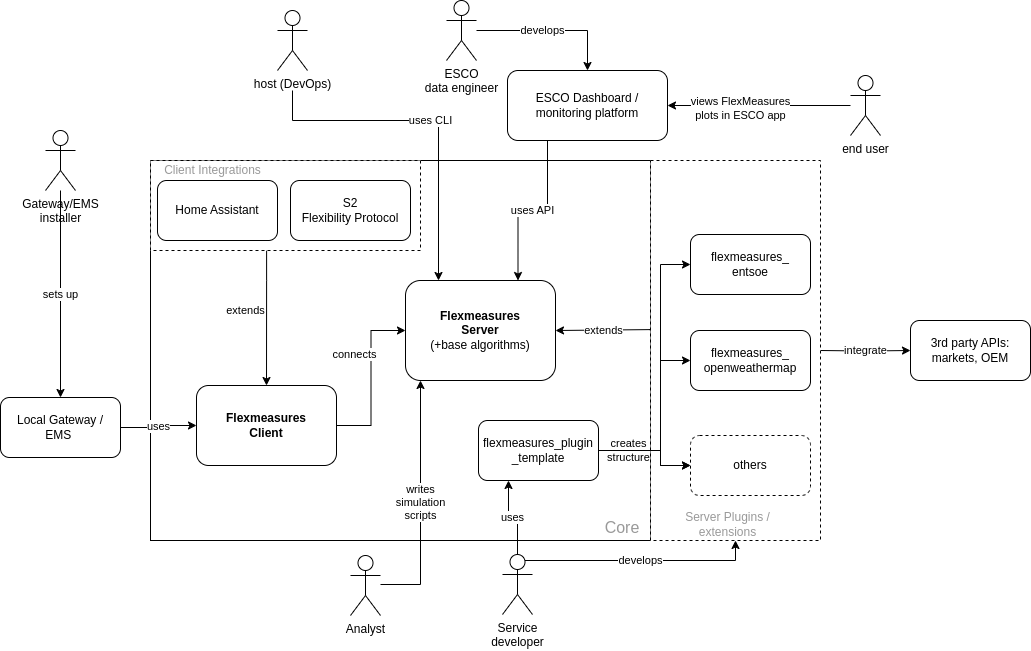

The diagram above was exported from draw.io. Its source (the exported page's mxGraphModel, read from the mxfile embedded in the PNG):
<mxGraphModel dx="954" dy="1616" grid="1" gridSize="10" guides="1" tooltips="1" connect="1" arrows="1" fold="1" page="1" pageScale="1" pageWidth="1100" pageHeight="850" math="0" shadow="0">
  <root>
    <mxCell id="0" />
    <mxCell id="1" parent="0" />
    <mxCell id="NuZyG0Ptlm0BYngdzCfa-12" value="" style="rounded=0;whiteSpace=wrap;html=1;" parent="1" vertex="1">
      <mxGeometry x="180" y="70" width="500" height="380" as="geometry" />
    </mxCell>
    <mxCell id="NuZyG0Ptlm0BYngdzCfa-33" value="extends" style="edgeStyle=orthogonalEdgeStyle;rounded=0;orthogonalLoop=1;jettySize=auto;html=1;exitX=-0.006;exitY=0.445;exitDx=0;exitDy=0;entryX=1;entryY=0.5;entryDx=0;entryDy=0;exitPerimeter=0;" parent="1" source="NuZyG0Ptlm0BYngdzCfa-13" target="NuZyG0Ptlm0BYngdzCfa-3" edge="1">
      <mxGeometry relative="1" as="geometry">
        <Array as="points">
          <mxPoint x="680" y="239" />
        </Array>
      </mxGeometry>
    </mxCell>
    <mxCell id="NuZyG0Ptlm0BYngdzCfa-42" value="integrate" style="edgeStyle=orthogonalEdgeStyle;rounded=0;orthogonalLoop=1;jettySize=auto;html=1;exitX=1;exitY=0.5;exitDx=0;exitDy=0;entryX=0;entryY=0.5;entryDx=0;entryDy=0;" parent="1" target="NuZyG0Ptlm0BYngdzCfa-32" edge="1">
      <mxGeometry relative="1" as="geometry">
        <mxPoint x="850" y="260" as="sourcePoint" />
        <mxPoint x="900" y="240" as="targetPoint" />
      </mxGeometry>
    </mxCell>
    <mxCell id="NuZyG0Ptlm0BYngdzCfa-13" value="" style="rounded=0;whiteSpace=wrap;html=1;dashed=1;" parent="1" vertex="1">
      <mxGeometry x="680" y="70" width="170" height="380" as="geometry" />
    </mxCell>
    <mxCell id="NuZyG0Ptlm0BYngdzCfa-26" style="edgeStyle=orthogonalEdgeStyle;rounded=0;orthogonalLoop=1;jettySize=auto;html=1;exitX=1;exitY=0.5;exitDx=0;exitDy=0;entryX=0;entryY=0.5;entryDx=0;entryDy=0;" parent="1" source="NuZyG0Ptlm0BYngdzCfa-2" target="NuZyG0Ptlm0BYngdzCfa-3" edge="1">
      <mxGeometry relative="1" as="geometry" />
    </mxCell>
    <mxCell id="NuZyG0Ptlm0BYngdzCfa-27" value="connects" style="edgeLabel;html=1;align=center;verticalAlign=middle;resizable=0;points=[];" parent="NuZyG0Ptlm0BYngdzCfa-26" vertex="1" connectable="0">
      <mxGeometry x="0.287" y="-2" relative="1" as="geometry">
        <mxPoint x="-19" as="offset" />
      </mxGeometry>
    </mxCell>
    <mxCell id="NuZyG0Ptlm0BYngdzCfa-2" value="&lt;b&gt;Flexmeasures&lt;br&gt;Client&lt;/b&gt;" style="rounded=1;whiteSpace=wrap;html=1;" parent="1" vertex="1">
      <mxGeometry x="226" y="295" width="140" height="80" as="geometry" />
    </mxCell>
    <mxCell id="NuZyG0Ptlm0BYngdzCfa-3" value="&lt;b&gt;Flexmeasures&lt;br&gt;Server&lt;/b&gt;&lt;br&gt;(+base algorithms)" style="rounded=1;whiteSpace=wrap;html=1;" parent="1" vertex="1">
      <mxGeometry x="435" y="190" width="150" height="100" as="geometry" />
    </mxCell>
    <mxCell id="NuZyG0Ptlm0BYngdzCfa-28" style="edgeStyle=orthogonalEdgeStyle;rounded=0;orthogonalLoop=1;jettySize=auto;html=1;exitX=1;exitY=0.5;exitDx=0;exitDy=0;entryX=0;entryY=0.5;entryDx=0;entryDy=0;" parent="1" source="NuZyG0Ptlm0BYngdzCfa-4" target="NuZyG0Ptlm0BYngdzCfa-5" edge="1">
      <mxGeometry relative="1" as="geometry">
        <Array as="points">
          <mxPoint x="690" y="360" />
          <mxPoint x="690" y="174" />
        </Array>
      </mxGeometry>
    </mxCell>
    <mxCell id="NuZyG0Ptlm0BYngdzCfa-29" value="creates&lt;br&gt;structure" style="edgeLabel;html=1;align=center;verticalAlign=middle;resizable=0;points=[];" parent="NuZyG0Ptlm0BYngdzCfa-28" vertex="1" connectable="0">
      <mxGeometry x="-0.687" y="-2" relative="1" as="geometry">
        <mxPoint x="-15" y="-3" as="offset" />
      </mxGeometry>
    </mxCell>
    <mxCell id="NuZyG0Ptlm0BYngdzCfa-30" style="edgeStyle=orthogonalEdgeStyle;rounded=0;orthogonalLoop=1;jettySize=auto;html=1;entryX=0;entryY=0.5;entryDx=0;entryDy=0;" parent="1" source="NuZyG0Ptlm0BYngdzCfa-4" target="NuZyG0Ptlm0BYngdzCfa-6" edge="1">
      <mxGeometry relative="1" as="geometry">
        <Array as="points">
          <mxPoint x="690" y="360" />
          <mxPoint x="690" y="270" />
        </Array>
      </mxGeometry>
    </mxCell>
    <mxCell id="NuZyG0Ptlm0BYngdzCfa-31" style="edgeStyle=orthogonalEdgeStyle;rounded=0;orthogonalLoop=1;jettySize=auto;html=1;entryX=0;entryY=0.5;entryDx=0;entryDy=0;" parent="1" source="NuZyG0Ptlm0BYngdzCfa-4" target="NuZyG0Ptlm0BYngdzCfa-7" edge="1">
      <mxGeometry relative="1" as="geometry">
        <Array as="points">
          <mxPoint x="690" y="360" />
          <mxPoint x="690" y="375" />
        </Array>
      </mxGeometry>
    </mxCell>
    <mxCell id="WEmIZfR1CPKH-RXfakr3-2" value="" style="edgeStyle=orthogonalEdgeStyle;rounded=0;orthogonalLoop=1;jettySize=auto;html=1;" edge="1" parent="1" source="NuZyG0Ptlm0BYngdzCfa-4" target="NuZyG0Ptlm0BYngdzCfa-7">
      <mxGeometry relative="1" as="geometry">
        <Array as="points">
          <mxPoint x="690" y="360" />
          <mxPoint x="690" y="375" />
        </Array>
      </mxGeometry>
    </mxCell>
    <mxCell id="NuZyG0Ptlm0BYngdzCfa-4" value="flexmeasures_plugin&lt;br&gt;_template" style="rounded=1;whiteSpace=wrap;html=1;" parent="1" vertex="1">
      <mxGeometry x="508" y="330" width="120" height="60" as="geometry" />
    </mxCell>
    <mxCell id="NuZyG0Ptlm0BYngdzCfa-5" value="flexmeasures_&lt;br&gt;entsoe" style="rounded=1;whiteSpace=wrap;html=1;" parent="1" vertex="1">
      <mxGeometry x="720" y="144" width="120" height="60" as="geometry" />
    </mxCell>
    <mxCell id="NuZyG0Ptlm0BYngdzCfa-6" value="flexmeasures_&lt;br&gt;openweathermap" style="rounded=1;whiteSpace=wrap;html=1;" parent="1" vertex="1">
      <mxGeometry x="720" y="240" width="120" height="60" as="geometry" />
    </mxCell>
    <mxCell id="NuZyG0Ptlm0BYngdzCfa-7" value="others" style="rounded=1;whiteSpace=wrap;html=1;dashed=1;" parent="1" vertex="1">
      <mxGeometry x="720" y="345" width="120" height="60" as="geometry" />
    </mxCell>
    <mxCell id="NuZyG0Ptlm0BYngdzCfa-23" style="edgeStyle=orthogonalEdgeStyle;rounded=0;orthogonalLoop=1;jettySize=auto;html=1;exitX=0.43;exitY=1;exitDx=0;exitDy=0;exitPerimeter=0;entryX=0.5;entryY=0;entryDx=0;entryDy=0;" parent="1" source="WEmIZfR1CPKH-RXfakr3-1" target="NuZyG0Ptlm0BYngdzCfa-2" edge="1">
      <mxGeometry relative="1" as="geometry">
        <mxPoint x="90" y="-32.5" as="sourcePoint" />
        <mxPoint x="220" y="-20" as="targetPoint" />
        <Array as="points">
          <mxPoint x="296" y="190" />
          <mxPoint x="296" y="190" />
        </Array>
      </mxGeometry>
    </mxCell>
    <mxCell id="NuZyG0Ptlm0BYngdzCfa-24" value="extends" style="edgeLabel;html=1;align=center;verticalAlign=middle;resizable=0;points=[];" parent="NuZyG0Ptlm0BYngdzCfa-23" vertex="1" connectable="0">
      <mxGeometry x="-0.1282" y="1" relative="1" as="geometry">
        <mxPoint x="-23" as="offset" />
      </mxGeometry>
    </mxCell>
    <mxCell id="NuZyG0Ptlm0BYngdzCfa-9" value="Local Gateway / EMS&amp;nbsp;" style="rounded=1;whiteSpace=wrap;html=1;" parent="1" vertex="1">
      <mxGeometry x="30" y="307" width="120" height="60" as="geometry" />
    </mxCell>
    <mxCell id="NuZyG0Ptlm0BYngdzCfa-11" value="ESCO Dashboard / monitoring platform" style="rounded=1;whiteSpace=wrap;html=1;" parent="1" vertex="1">
      <mxGeometry x="537" y="-20" width="160" height="70" as="geometry" />
    </mxCell>
    <mxCell id="NuZyG0Ptlm0BYngdzCfa-14" value="&lt;font style=&quot;font-size: 16px;&quot; color=&quot;#999999&quot;&gt;Core&lt;/font&gt;" style="text;html=1;strokeColor=none;fillColor=none;align=center;verticalAlign=middle;whiteSpace=wrap;rounded=0;" parent="1" vertex="1">
      <mxGeometry x="622" y="422" width="60" height="30" as="geometry" />
    </mxCell>
    <mxCell id="NuZyG0Ptlm0BYngdzCfa-15" value="&lt;font color=&quot;#999999&quot;&gt;Server Plugins / extensions&lt;/font&gt;" style="text;html=1;strokeColor=none;fillColor=none;align=center;verticalAlign=middle;whiteSpace=wrap;rounded=0;" parent="1" vertex="1">
      <mxGeometry x="685" y="419" width="145" height="30" as="geometry" />
    </mxCell>
    <mxCell id="NuZyG0Ptlm0BYngdzCfa-40" value="sets up" style="edgeStyle=orthogonalEdgeStyle;rounded=0;orthogonalLoop=1;jettySize=auto;html=1;" parent="1" source="NuZyG0Ptlm0BYngdzCfa-18" target="NuZyG0Ptlm0BYngdzCfa-9" edge="1">
      <mxGeometry relative="1" as="geometry" />
    </mxCell>
    <mxCell id="NuZyG0Ptlm0BYngdzCfa-18" value="Gateway/EMS&lt;br&gt;installer" style="shape=umlActor;verticalLabelPosition=bottom;verticalAlign=top;html=1;outlineConnect=0;" parent="1" vertex="1">
      <mxGeometry x="75" y="40" width="30" height="60" as="geometry" />
    </mxCell>
    <mxCell id="NuZyG0Ptlm0BYngdzCfa-32" value="3rd party APIs:&lt;br&gt;markets, OEM" style="rounded=1;whiteSpace=wrap;html=1;" parent="1" vertex="1">
      <mxGeometry x="940" y="230" width="120" height="60" as="geometry" />
    </mxCell>
    <mxCell id="NuZyG0Ptlm0BYngdzCfa-38" value="uses" style="edgeStyle=orthogonalEdgeStyle;rounded=0;orthogonalLoop=1;jettySize=auto;html=1;entryX=0.25;entryY=1;entryDx=0;entryDy=0;" parent="1" source="NuZyG0Ptlm0BYngdzCfa-36" target="NuZyG0Ptlm0BYngdzCfa-4" edge="1">
      <mxGeometry relative="1" as="geometry" />
    </mxCell>
    <mxCell id="NuZyG0Ptlm0BYngdzCfa-39" value="develops" style="edgeStyle=orthogonalEdgeStyle;rounded=0;orthogonalLoop=1;jettySize=auto;html=1;exitX=0.75;exitY=0.1;exitDx=0;exitDy=0;exitPerimeter=0;" parent="1" source="NuZyG0Ptlm0BYngdzCfa-36" target="NuZyG0Ptlm0BYngdzCfa-13" edge="1">
      <mxGeometry relative="1" as="geometry" />
    </mxCell>
    <mxCell id="NuZyG0Ptlm0BYngdzCfa-36" value="Service&lt;br&gt;developer" style="shape=umlActor;verticalLabelPosition=bottom;verticalAlign=top;html=1;outlineConnect=0;" parent="1" vertex="1">
      <mxGeometry x="532" y="464" width="30" height="60" as="geometry" />
    </mxCell>
    <mxCell id="NuZyG0Ptlm0BYngdzCfa-47" value="" style="edgeStyle=orthogonalEdgeStyle;rounded=0;orthogonalLoop=1;jettySize=auto;html=1;entryX=1;entryY=0.5;entryDx=0;entryDy=0;" parent="1" source="NuZyG0Ptlm0BYngdzCfa-43" target="NuZyG0Ptlm0BYngdzCfa-11" edge="1">
      <mxGeometry x="0.3814" y="-5" relative="1" as="geometry">
        <Array as="points" />
        <mxPoint x="900" y="20" as="sourcePoint" />
        <mxPoint as="offset" />
      </mxGeometry>
    </mxCell>
    <mxCell id="WEmIZfR1CPKH-RXfakr3-7" value="views FlexMeasures&lt;br style=&quot;border-color: var(--border-color);&quot;&gt;plots in ESCO app" style="edgeLabel;html=1;align=center;verticalAlign=middle;resizable=0;points=[];" vertex="1" connectable="0" parent="NuZyG0Ptlm0BYngdzCfa-47">
      <mxGeometry x="0.2131" y="2" relative="1" as="geometry">
        <mxPoint as="offset" />
      </mxGeometry>
    </mxCell>
    <mxCell id="NuZyG0Ptlm0BYngdzCfa-43" value="end user" style="shape=umlActor;verticalLabelPosition=bottom;verticalAlign=top;html=1;outlineConnect=0;" parent="1" vertex="1">
      <mxGeometry x="880" y="-15" width="30" height="60" as="geometry" />
    </mxCell>
    <mxCell id="NuZyG0Ptlm0BYngdzCfa-45" value="develops" style="edgeStyle=orthogonalEdgeStyle;rounded=0;orthogonalLoop=1;jettySize=auto;html=1;" parent="1" source="NuZyG0Ptlm0BYngdzCfa-44" target="NuZyG0Ptlm0BYngdzCfa-11" edge="1">
      <mxGeometry x="-0.1258" relative="1" as="geometry">
        <mxPoint as="offset" />
      </mxGeometry>
    </mxCell>
    <mxCell id="NuZyG0Ptlm0BYngdzCfa-46" value="uses API" style="edgeStyle=orthogonalEdgeStyle;rounded=0;orthogonalLoop=1;jettySize=auto;html=1;exitX=0.25;exitY=1;exitDx=0;exitDy=0;entryX=0.75;entryY=0;entryDx=0;entryDy=0;" parent="1" source="NuZyG0Ptlm0BYngdzCfa-11" target="NuZyG0Ptlm0BYngdzCfa-3" edge="1">
      <mxGeometry relative="1" as="geometry" />
    </mxCell>
    <mxCell id="NuZyG0Ptlm0BYngdzCfa-44" value="ESCO &lt;br&gt;data engineer" style="shape=umlActor;verticalLabelPosition=bottom;verticalAlign=top;html=1;outlineConnect=0;" parent="1" vertex="1">
      <mxGeometry x="476" y="-90" width="30" height="60" as="geometry" />
    </mxCell>
    <mxCell id="NuZyG0Ptlm0BYngdzCfa-51" value="writes&lt;br&gt;simulation&lt;br&gt;scripts" style="edgeStyle=orthogonalEdgeStyle;rounded=0;orthogonalLoop=1;jettySize=auto;html=1;" parent="1" source="NuZyG0Ptlm0BYngdzCfa-50" target="NuZyG0Ptlm0BYngdzCfa-3" edge="1">
      <mxGeometry relative="1" as="geometry">
        <Array as="points">
          <mxPoint x="450" y="494" />
        </Array>
        <mxPoint x="450" y="300" as="targetPoint" />
      </mxGeometry>
    </mxCell>
    <mxCell id="NuZyG0Ptlm0BYngdzCfa-50" value="Analyst" style="shape=umlActor;verticalLabelPosition=bottom;verticalAlign=top;html=1;outlineConnect=0;" parent="1" vertex="1">
      <mxGeometry x="380" y="465" width="30" height="60" as="geometry" />
    </mxCell>
    <mxCell id="WEmIZfR1CPKH-RXfakr3-1" value="" style="rounded=0;whiteSpace=wrap;html=1;dashed=1;" vertex="1" parent="1">
      <mxGeometry x="180" y="70" width="270" height="90" as="geometry" />
    </mxCell>
    <mxCell id="WEmIZfR1CPKH-RXfakr3-4" value="&lt;font color=&quot;#999999&quot;&gt;Client Integrations&lt;/font&gt;" style="text;html=1;strokeColor=none;fillColor=none;align=center;verticalAlign=middle;whiteSpace=wrap;rounded=0;" vertex="1" parent="1">
      <mxGeometry x="170" y="65" width="145" height="30" as="geometry" />
    </mxCell>
    <mxCell id="WEmIZfR1CPKH-RXfakr3-5" value="Home Assistant" style="rounded=1;whiteSpace=wrap;html=1;" vertex="1" parent="1">
      <mxGeometry x="187" y="90" width="120" height="60" as="geometry" />
    </mxCell>
    <mxCell id="WEmIZfR1CPKH-RXfakr3-6" value="S2&lt;br&gt;Flexibility Protocol" style="rounded=1;whiteSpace=wrap;html=1;" vertex="1" parent="1">
      <mxGeometry x="320" y="90" width="120" height="60" as="geometry" />
    </mxCell>
    <mxCell id="WEmIZfR1CPKH-RXfakr3-8" value="host (DevOps)" style="shape=umlActor;verticalLabelPosition=bottom;verticalAlign=top;html=1;outlineConnect=0;" vertex="1" parent="1">
      <mxGeometry x="307" y="-80" width="30" height="60" as="geometry" />
    </mxCell>
    <mxCell id="WEmIZfR1CPKH-RXfakr3-9" value="uses CLI" style="edgeStyle=orthogonalEdgeStyle;rounded=0;orthogonalLoop=1;jettySize=auto;html=1;" edge="1" parent="1">
      <mxGeometry relative="1" as="geometry">
        <mxPoint x="322" as="sourcePoint" />
        <mxPoint x="468" y="190" as="targetPoint" />
        <Array as="points">
          <mxPoint x="322" y="30" />
          <mxPoint x="468" y="30" />
        </Array>
      </mxGeometry>
    </mxCell>
    <mxCell id="WEmIZfR1CPKH-RXfakr3-14" value="uses" style="edgeStyle=orthogonalEdgeStyle;rounded=0;orthogonalLoop=1;jettySize=auto;html=1;exitX=1;exitY=0.5;exitDx=0;exitDy=0;entryX=0;entryY=0.5;entryDx=0;entryDy=0;" edge="1" parent="1" source="NuZyG0Ptlm0BYngdzCfa-9" target="NuZyG0Ptlm0BYngdzCfa-2">
      <mxGeometry relative="1" as="geometry">
        <mxPoint x="565" y="480" as="sourcePoint" />
        <mxPoint x="775" y="460" as="targetPoint" />
      </mxGeometry>
    </mxCell>
  </root>
</mxGraphModel>